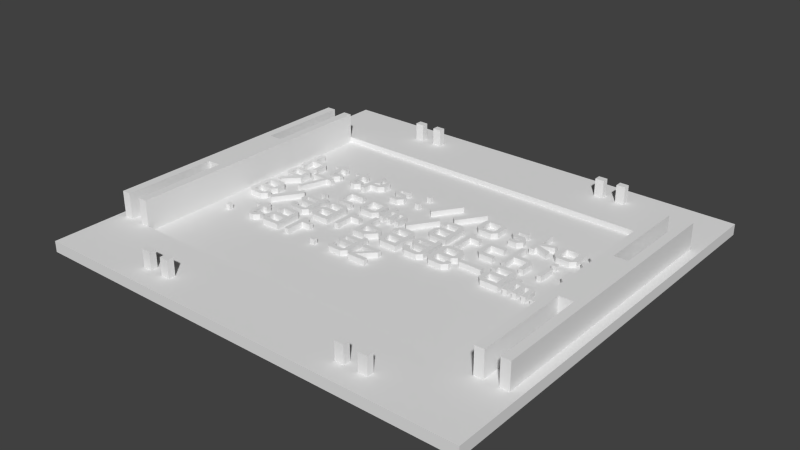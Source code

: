 # Source: top.blend  (saved by Blender 2.72.0; exported with 4.5.12 LTS)
import bpy
from mathutils import Matrix  # noqa: F401  (used for matrix-valued properties, if any)

bpy.ops.wm.read_factory_settings(use_empty=True)
scene = bpy.context.scene
scene.name = 'Scene'

# ---- collections
col_collection_1 = bpy.data.collections.new('Collection 1'); scene.collection.children.link(col_collection_1)

# ---- world
world_world = bpy.data.worlds.new('World'); scene.world = world_world
world_world.color = (0.05088, 0.05088, 0.05088)
world_world.use_sun_shadow = False
world_world.sun_shadow_jitter_overblur = 0.0
world_world.cycles.sampling_method = 'MANUAL'
world_world.cycles.sample_map_resolution = 256

# ---- meshes
me_plane = bpy.data.meshes.new('Plane')
me_plane.from_pydata([(-9.0, -5.5, -1.2), (89.0, -5.5, -1.2), (0.0, 10.0, -1.2), (80.0, 10.0, -1.2), (-9.0, 85.5, -1.2), (0.0, 70.0, -1.2), (80.0, 70.0, -1.2), (89.0, 85.5, -1.2), (85.0, 31.0, -1.2), (85.0, 49.0, -1.2), (-5.0, 49.0, -1.2), (-5.0, 31.0, -1.2), (82.0, 31.0, -1.2), (82.0, 49.0, -1.2), (-2.0, 49.0, -1.2), (-2.0, 31.0, -1.2), (67.5, 0.5, -1.2), (65.5, 0.5, -1.2), (62.5, 0.5, -1.2), (60.5, 0.5, -1.2), (12.5, 0.5, -1.2), (14.5, 0.5, -1.2), (17.5, 0.5, -1.2), (19.5, 0.5, -1.2), (67.5, 80.5, -1.2), (65.5, 80.5, -1.2), (62.5, 80.5, -1.2), (60.5, 80.5, -1.2), (12.5, 80.5, -1.2), (14.5, 80.5, -1.2), (17.5, 80.5, -1.2), (19.5, 80.5, -1.2), (60.5, -1.0, -1.2), (62.5, -1.0, -1.2), (65.5, -1.0, -1.2), (67.5, -1.0, -1.2), (19.5, -1.0, -1.2), (17.5, -1.0, -1.2), (14.5, -1.0, -1.2), (12.5, -1.0, -1.2), (60.5, 79.0, -1.2), (62.5, 79.0, -1.2), (65.5, 79.0, -1.2), (67.5, 79.0, -1.2), (19.5, 79.0, -1.2), (17.5, 79.0, -1.2), (14.5, 79.0, -1.2), (12.5, 79.0, -1.2), (85.0, 70.0, -1.2), (-5.0, 70.0, -1.2), (82.0, 70.0, -1.2), (-2.0, 70.0, -1.2), (-7.0, 70.0, -1.2), (87.0, 70.0, -1.2), (85.0, 10.0, -1.2), (-5.0, 10.0, -1.2), (82.0, 10.0, -1.2), (-2.0, 10.0, -1.2), (-7.0, 10.0, -1.2), (87.0, 10.0, -1.2), (-9.0, -5.5, 1.2), (89.0, -5.5, 1.2), (0.0, 10.0, 1.2), (80.0, 10.0, 1.2), (-9.0, 85.5, 1.2), (0.0, 70.0, 1.2), (80.0, 70.0, 1.2), (89.0, 85.5, 1.2), (85.0, 31.0, 1.2), (85.0, 49.0, 1.2), (-5.0, 49.0, 1.2), (-5.0, 31.0, 1.2), (82.0, 31.0, 1.2), (82.0, 49.0, 1.2), (-2.0, 49.0, 1.2), (-2.0, 31.0, 1.2), (67.5, 0.5, 1.2), (65.5, 0.5, 1.2), (62.5, 0.5, 1.2), (60.5, 0.5, 1.2), (12.5, 0.5, 1.2), (14.5, 0.5, 1.2), (17.5, 0.5, 1.2), (19.5, 0.5, 1.2), (67.5, 80.5, 1.2), (65.5, 80.5, 1.2), (62.5, 80.5, 1.2), (60.5, 80.5, 1.2), (12.5, 80.5, 1.2), (14.5, 80.5, 1.2), (17.5, 80.5, 1.2), (19.5, 80.5, 1.2), (60.5, -1.0, 1.2), (62.5, -1.0, 1.2), (65.5, -1.0, 1.2), (67.5, -1.0, 1.2), (19.5, -1.0, 1.2), (17.5, -1.0, 1.2), (14.5, -1.0, 1.2), (12.5, -1.0, 1.2), (60.5, 79.0, 1.2), (62.5, 79.0, 1.2), (65.5, 79.0, 1.2), (67.5, 79.0, 1.2), (19.5, 79.0, 1.2), (17.5, 79.0, 1.2), (14.5, 79.0, 1.2), (12.5, 79.0, 1.2), (85.0, 70.0, 1.2), (-5.0, 70.0, 1.2), (82.0, 70.0, 1.2), (-2.0, 70.0, 1.2), (-7.0, 70.0, 1.2), (87.0, 70.0, 1.2), (85.0, 10.0, 1.2), (-5.0, 10.0, 1.2), (82.0, 10.0, 1.2), (-2.0, 10.0, 1.2), (-7.0, 10.0, 1.2), (87.0, 10.0, 1.2), (0.0, 10.0, 6.9), (80.0, 10.0, 6.9), (0.0, 70.0, 6.9), (80.0, 70.0, 6.9), (85.0, 31.0, 6.9), (85.0, 49.0, 6.9), (-5.0, 49.0, 6.9), (-5.0, 31.0, 6.9), (82.0, 31.0, 6.9), (82.0, 49.0, 6.9), (-2.0, 49.0, 6.9), (-2.0, 31.0, 6.9), (67.5, 0.5, 5.1), (65.5, 0.5, 5.1), (62.5, 0.5, 5.1), (60.5, 0.5, 5.1), (12.5, 0.5, 5.1), (14.5, 0.5, 5.1), (17.5, 0.5, 5.1), (19.5, 0.5, 5.1), (67.5, 80.5, 5.1), (65.5, 80.5, 5.1), (62.5, 80.5, 5.1), (60.5, 80.5, 5.1), (12.5, 80.5, 5.1), (14.5, 80.5, 5.1), (17.5, 80.5, 5.1), (19.5, 80.5, 5.1), (60.5, -1.0, 5.1), (62.5, -1.0, 5.1), (65.5, -1.0, 5.1), (67.5, -1.0, 5.1), (19.5, -1.0, 5.1), (17.5, -1.0, 5.1), (14.5, -1.0, 5.1), (12.5, -1.0, 5.1), (60.5, 79.0, 5.1), (62.5, 79.0, 5.1), (65.5, 79.0, 5.1), (67.5, 79.0, 5.1), (19.5, 79.0, 5.1), (17.5, 79.0, 5.1), (14.5, 79.0, 5.1), (12.5, 79.0, 5.1), (85.0, 70.0, 6.9), (-5.0, 70.0, 6.9), (82.0, 70.0, 6.9), (-2.0, 70.0, 6.9), (-7.0, 70.0, 6.9), (87.0, 70.0, 6.9), (85.0, 10.0, 6.9), (-5.0, 10.0, 6.9), (82.0, 10.0, 6.9), (-2.0, 10.0, 6.9), (-7.0, 10.0, 6.9), (87.0, 10.0, 6.9), (4.823e-10, 10.0, 0.0), (80.0, 10.0, 0.0), (4.823e-10, 70.0, 0.0), (80.0, 70.0, 0.0), (80.0, 58.0, 0.0), (4.823e-10, 58.0, 0.0), (36.0, 30.0, 0.0), (33.0, 30.0, 0.0), (18.0, 30.0, 0.0), (15.0, 30.0, 0.0), (14.0, 30.0, 0.0), (37.0, 34.0, 0.0), (36.0, 34.0, 0.0), (18.0, 34.0, 0.0), (15.0, 34.0, 0.0), (78.0, 38.0, 0.0), (77.0, 38.0, 0.0), (75.0, 38.0, 0.0), (74.0, 38.0, 0.0), (73.0, 38.0, 0.0), (72.0, 38.0, 0.0), (71.0, 38.0, 0.0), (70.0, 38.0, 0.0), (69.0, 38.0, 0.0), (66.0, 38.0, 0.0), (63.0, 38.0, 0.0), (62.0, 38.0, 0.0), (61.0, 38.0, 0.0), (56.0, 38.0, 0.0), (54.0, 38.0, 0.0), (51.0, 38.0, 0.0), (48.0, 38.0, 0.0), (45.0, 38.0, 0.0), (42.0, 38.0, 0.0), (39.0, 38.0, 0.0), (38.0, 38.0, 0.0), (37.0, 38.0, 0.0), (36.0, 38.0, 0.0), (33.0, 38.0, 0.0), (24.0, 38.0, 0.0), (21.0, 38.0, 0.0), (20.0, 38.0, 0.0), (18.0, 38.0, 0.0), (15.0, 38.0, 0.0), (6.0, 38.0, 0.0), (3.0, 38.0, 0.0), (75.0, 42.0, 0.0), (74.0, 42.0, 0.0), (66.0, 42.0, 0.0), (63.0, 42.0, 0.0), (54.0, 42.0, 0.0), (51.0, 42.0, 0.0), (49.0, 42.0, 0.0), (48.0, 42.0, 0.0), (42.0, 42.0, 0.0), (39.0, 42.0, 0.0), (33.0, 42.0, 0.0), (32.0, 42.0, 0.0), (24.0, 42.0, 0.0), (21.0, 42.0, 0.0), (19.0, 42.0, 0.0), (18.0, 42.0, 0.0), (12.0, 42.0, 0.0), (6.0, 42.0, 0.0), (3.0, 42.0, 0.0), (78.0, 46.0, 0.0), (75.0, 46.0, 0.0), (67.0, 46.0, 0.0), (66.0, 46.0, 0.0), (63.0, 46.0, 0.0), (48.0, 46.0, 0.0), (45.0, 46.0, 0.0), (44.0, 46.0, 0.0), (37.0, 46.0, 0.0), (36.0, 46.0, 0.0), (35.0, 46.0, 0.0), (34.0, 46.0, 0.0), (33.0, 46.0, 0.0), (7.0, 46.0, 0.0), (5.0, 46.0, 0.0), (3.0, 46.0, 0.0), (63.0, 50.0, 0.0), (62.0, 50.0, 0.0), (48.0, 50.0, 0.0), (45.0, 50.0, 0.0), (42.0, 50.0, 0.0), (13.0, 50.0, 0.0), (8.0, 50.0, 0.0), (6.0, 50.0, 0.0), (3.0, 50.0, 0.0), (78.0, 54.0, 0.0), (75.0, 54.0, 0.0), (67.0, 54.0, 0.0), (64.0, 54.0, 0.0), (60.0, 54.0, 0.0), (58.0, 54.0, 0.0), (57.0, 54.0, 0.0), (30.0, 54.0, 0.0), (28.0, 54.0, 0.0), (27.0, 54.0, 0.0), (24.0, 54.0, 0.0), (23.0, 54.0, 0.0), (21.0, 54.0, 0.0), (21.0, 47.0, 0.0), (7.0, 54.0, 0.0), (6.0, 54.0, 0.0), (3.0, 54.0, 0.0), (79.0, 58.0, 0.0), (78.0, 58.0, 0.0), (64.0, 58.0, 0.0), (63.0, 58.0, 0.0), (48.0, 58.0, 0.0), (42.0, 58.0, 0.0), (21.0, 58.0, 0.0), (20.0, 58.0, 0.0), (3.0, 58.0, 0.0), (2.0, 58.0, 0.0), (42.0, 27.0, 0.0), (38.0, 27.0, 0.0), (36.0, 27.0, 0.0), (33.0, 27.0, 0.0), (29.0, 27.0, 0.0), (28.0, 27.0, 0.0), (22.0, 27.0, 0.0), (21.0, 27.0, 0.0), (19.0, 27.0, 0.0), (15.0, 27.0, 0.0), (12.0, 27.0, 0.0), (11.0, 27.0, 0.0), (5.0, 27.0, 0.0), (4.0, 27.0, 0.0), (42.0, 28.0, 0.0), (39.0, 28.0, 0.0), (38.0, 28.0, 0.0), (37.0, 28.0, 0.0), (36.0, 28.0, 0.0), (33.0, 28.0, 0.0), (32.0, 28.0, 0.0), (29.0, 28.0, 0.0), (28.0, 28.0, 0.0), (18.0, 28.0, 0.0), (15.0, 28.0, 0.0), (14.0, 28.0, 0.0), (13.0, 28.0, 0.0), (12.0, 28.0, 0.0), (11.0, 28.0, 0.0), (10.0, 28.0, 0.0), (5.0, 28.0, 0.0), (4.0, 28.0, 0.0), (33.0, 29.0, 0.0), (32.0, 29.0, 0.0), (19.0, 29.0, 0.0), (18.0, 29.0, 0.0), (15.0, 29.0, 0.0), (14.0, 29.0, 0.0), (13.0, 29.0, 0.0), (12.0, 29.0, 0.0), (42.0, 31.0, 0.0), (41.0, 31.0, 0.0), (38.0, 31.0, 0.0), (37.0, 31.0, 0.0), (36.0, 31.0, 0.0), (33.0, 31.0, 0.0), (32.0, 31.0, 0.0), (24.0, 31.0, 0.0), (22.0, 31.0, 0.0), (18.0, 31.0, 0.0), (15.0, 31.0, 0.0), (12.0, 31.0, 0.0), (11.0, 31.0, 0.0), (10.0, 31.0, 0.0), (9.0, 31.0, 0.0), (42.0, 32.0, 0.0), (38.0, 32.0, 0.0), (36.0, 32.0, 0.0), (33.0, 32.0, 0.0), (32.0, 32.0, 0.0), (24.0, 32.0, 0.0), (22.0, 32.0, 0.0), (18.0, 32.0, 0.0), (15.0, 32.0, 0.0), (14.0, 32.0, 0.0), (12.0, 32.0, 0.0), (11.0, 32.0, 0.0), (10.0, 32.0, 0.0), (9.0, 32.0, 0.0), (36.0, 33.0, 0.0), (33.0, 33.0, 0.0), (22.0, 33.0, 0.0), (21.0, 33.0, 0.0), (19.0, 33.0, 0.0), (18.0, 33.0, 0.0), (15.0, 33.0, 0.0), (14.0, 33.0, 0.0), (11.0, 33.0, 0.0), (10.0, 33.0, 0.0), (75.0, 35.0, 0.0), (74.0, 35.0, 0.0), (73.0, 35.0, 0.0), (72.0, 35.0, 0.0), (71.0, 35.0, 0.0), (70.0, 35.0, 0.0), (69.0, 35.0, 0.0), (68.0, 35.0, 0.0), (67.0, 35.0, 0.0), (63.0, 35.0, 0.0), (54.0, 35.0, 0.0), (51.0, 35.0, 0.0), (48.0, 35.0, 0.0), (45.0, 35.0, 0.0), (43.0, 35.0, 0.0), (39.0, 35.0, 0.0), (35.0, 35.0, 0.0), (32.0, 35.0, 0.0), (28.0, 35.0, 0.0), (27.0, 35.0, 0.0), (25.0, 35.0, 0.0), (21.0, 35.0, 0.0), (18.0, 35.0, 0.0), (15.0, 35.0, 0.0), (9.0, 35.0, 0.0), (6.0, 35.0, 0.0), (3.0, 35.0, 0.0), (66.0, 36.0, 0.0), (63.0, 36.0, 0.0), (62.0, 36.0, 0.0), (55.0, 36.0, 0.0), (54.0, 36.0, 0.0), (51.0, 36.0, 0.0), (50.0, 36.0, 0.0), (49.0, 36.0, 0.0), (48.0, 36.0, 0.0), (45.0, 36.0, 0.0), (44.0, 36.0, 0.0), (42.0, 36.0, 0.0), (39.0, 36.0, 0.0), (38.0, 36.0, 0.0), (70.5, 38.5, 0.0), (34.0, 36.0, 0.0), (33.0, 36.0, 0.0), (24.0, 36.0, 0.0), (21.0, 36.0, 0.0), (20.0, 36.0, 0.0), (19.0, 36.0, 0.0), (18.0, 36.0, 0.0), (15.0, 36.0, 0.0), (14.0, 36.0, 0.0), (8.0, 36.0, 0.0), (7.0, 36.0, 0.0), (6.0, 36.0, 0.0), (3.0, 36.0, 0.0), (2.0, 36.0, 0.0), (77.0, 37.0, 0.0), (75.0, 37.0, 0.0), (67.0, 37.0, 0.0), (66.0, 37.0, 0.0), (63.0, 37.0, 0.0), (62.0, 37.0, 0.0), (55.0, 37.0, 0.0), (54.0, 37.0, 0.0), (45.0, 37.0, 0.0), (44.0, 37.0, 0.0), (43.0, 37.0, 0.0), (42.0, 37.0, 0.0), (39.0, 37.0, 0.0), (38.0, 37.0, 0.0), (37.0, 37.0, 0.0), (36.0, 37.0, 0.0), (33.0, 37.0, 0.0), (32.0, 37.0, 0.0), (25.0, 37.0, 0.0), (24.0, 37.0, 0.0), (21.0, 37.0, 0.0), (20.0, 37.0, 0.0), (15.0, 37.0, 0.0), (14.0, 37.0, 0.0), (7.0, 37.0, 0.0), (6.0, 37.0, 0.0), (76.0, 39.0, 0.0), (72.0, 39.0, 0.0), (71.0, 39.0, 0.0), (70.0, 39.0, 0.0), (69.0, 39.0, 0.0), (66.0, 39.0, 0.0), (63.0, 39.0, 0.0), (61.0, 39.0, 0.0), (56.0, 39.0, 0.0), (55.0, 39.0, 0.0), (54.0, 39.0, 0.0), (51.0, 39.0, 0.0), (49.0, 39.0, 0.0), (48.0, 39.0, 0.0), (45.0, 39.0, 0.0), (44.0, 39.0, 0.0), (42.0, 39.0, 0.0), (39.0, 39.0, 0.0), (36.0, 39.0, 0.0), (33.0, 39.0, 0.0), (30.0, 39.0, 0.0), (28.0, 39.0, 0.0), (24.0, 39.0, 0.0), (21.0, 39.0, 0.0), (19.0, 39.0, 0.0), (18.0, 39.0, 0.0), (15.0, 39.0, 0.0), (14.0, 39.0, 0.0), (7.0, 39.0, 0.0), (6.0, 39.0, 0.0), (3.0, 39.0, 0.0), (78.0, 40.0, 0.0), (77.0, 40.0, 0.0), (76.0, 40.0, 0.0), (75.0, 40.0, 0.0), (69.0, 40.0, 0.0), (68.0, 40.0, 0.0), (63.0, 40.0, 0.0), (62.0, 40.0, 0.0), (55.0, 40.0, 0.0), (54.0, 40.0, 0.0), (51.0, 40.0, 0.0), (50.0, 40.0, 0.0), (48.0, 40.0, 0.0), (45.0, 40.0, 0.0), (44.0, 40.0, 0.0), (39.0, 40.0, 0.0), (38.0, 40.0, 0.0), (30.0, 40.0, 0.0), (28.0, 40.0, 0.0), (21.0, 40.0, 0.0), (20.0, 40.0, 0.0), (18.0, 40.0, 0.0), (15.0, 40.0, 0.0), (14.0, 40.0, 0.0), (7.0, 40.0, 0.0), (6.0, 40.0, 0.0), (3.0, 40.0, 0.0), (2.0, 40.0, 0.0), (77.0, 41.0, 0.0), (76.0, 41.0, 0.0), (67.0, 41.0, 0.0), (66.0, 41.0, 0.0), (63.0, 41.0, 0.0), (62.0, 41.0, 0.0), (55.0, 41.0, 0.0), (54.0, 41.0, 0.0), (51.0, 41.0, 0.0), (50.0, 41.0, 0.0), (48.0, 41.0, 0.0), (45.0, 41.0, 0.0), (43.0, 41.0, 0.0), (42.0, 41.0, 0.0), (39.0, 41.0, 0.0), (38.0, 41.0, 0.0), (28.0, 41.0, 0.0), (27.0, 41.0, 0.0), (25.0, 41.0, 0.0), (24.0, 41.0, 0.0), (21.0, 41.0, 0.0), (20.0, 41.0, 0.0), (18.0, 41.0, 0.0), (15.0, 41.0, 0.0), (13.0, 41.0, 0.0), (7.0, 41.0, 0.0), (6.0, 41.0, 0.0), (3.0, 41.0, 0.0), (2.0, 41.0, 0.0), (77.0, 43.0, 0.0), (76.0, 43.0, 0.0), (73.0, 43.0, 0.0), (71.0, 43.0, 0.0), (70.0, 43.0, 0.0), (68.0, 43.0, 0.0), (67.0, 43.0, 0.0), (66.0, 43.0, 0.0), (63.0, 43.0, 0.0), (62.0, 43.0, 0.0), (60.0, 43.0, 0.0), (57.0, 43.0, 0.0), (52.0, 43.0, 0.0), (51.0, 43.0, 0.0), (49.0, 43.0, 0.0), (45.0, 43.0, 0.0), (39.0, 43.0, 0.0), (37.0, 43.0, 0.0), (36.0, 43.0, 0.0), (35.0, 43.0, 0.0), (34.0, 43.0, 0.0), (33.0, 43.0, 0.0), (32.0, 43.0, 0.0), (30.0, 43.0, 0.0), (27.0, 43.0, 0.0), (24.0, 43.0, 0.0), (21.0, 43.0, 0.0), (19.0, 43.0, 0.0), (17.0, 43.0, 0.0), (16.0, 43.0, 0.0), (10.0, 43.0, 0.0), (9.0, 43.0, 0.0), (4.0, 43.0, 0.0), (3.0, 43.0, 0.0), (60.0, 44.0, 0.0), (57.0, 44.0, 0.0), (56.0, 44.0, 0.0), (48.0, 44.0, 0.0), (45.0, 44.0, 0.0), (44.0, 44.0, 0.0), (38.0, 44.0, 0.0), (31.0, 44.0, 0.0), (30.0, 44.0, 0.0), (27.0, 44.0, 0.0), (26.0, 44.0, 0.0), (24.0, 44.0, 0.0), (21.0, 44.0, 0.0), (17.0, 44.0, 0.0), (16.0, 44.0, 0.0), (3.0, 44.0, 0.0), (79.0, 45.0, 0.0), (77.0, 45.0, 0.0), (76.0, 45.0, 0.0), (74.0, 45.0, 0.0), (49.0, 45.0, 0.0), (48.0, 45.0, 0.0), (45.0, 45.0, 0.0), (44.0, 45.0, 0.0), (71.0, 47.0, 0.0), (70.0, 47.0, 0.0), (66.0, 47.0, 0.0), (63.0, 47.0, 0.0), (60.0, 47.0, 0.0), (57.0, 47.0, 0.0), (56.0, 47.0, 0.0), (54.0, 47.0, 0.0), (52.0, 47.0, 0.0), (48.0, 47.0, 0.0), (45.0, 47.0, 0.0), (36.0, 47.0, 0.0), (35.0, 47.0, 0.0), (34.0, 47.0, 0.0), (33.0, 47.0, 0.0), (31.0, 47.0, 0.0), (30.0, 47.0, 0.0), (27.0, 47.0, 0.0), (26.0, 47.0, 0.0), (24.0, 47.0, 0.0), (21.0, 47.0, 0.0), (6.0, 47.0, 0.0), (3.0, 47.0, 0.0), (2.0, 47.0, 0.0), (79.0, 48.0, 0.0), (78.0, 48.0, 0.0), (75.0, 48.0, 0.0), (74.0, 48.0, 0.0), (73.0, 48.0, 0.0), (71.0, 48.0, 0.0), (70.0, 48.0, 0.0), (68.0, 48.0, 0.0), (60.0, 48.0, 0.0), (57.0, 48.0, 0.0), (54.0, 48.0, 0.0), (52.0, 48.0, 0.0), (45.0, 48.0, 0.0), (44.0, 48.0, 0.0), (33.0, 48.0, 0.0), (32.0, 48.0, 0.0), (30.0, 48.0, 0.0), (27.0, 48.0, 0.0), (24.0, 48.0, 0.0), (21.0, 48.0, 0.0), (7.0, 48.0, 0.0), (6.0, 48.0, 0.0), (3.0, 48.0, 0.0), (2.0, 48.0, 0.0), (71.0, 49.0, 0.0), (70.0, 49.0, 0.0), (52.0, 49.0, 0.0), (51.0, 49.0, 0.0), (49.0, 49.0, 0.0), (48.0, 49.0, 0.0), (45.0, 49.0, 0.0), (44.0, 49.0, 0.0), (43.0, 49.0, 0.0), (13.0, 49.0, 0.0), (12.0, 49.0, 0.0), (11.0, 49.0, 0.0), (8.0, 49.0, 0.0), (7.0, 49.0, 0.0), (6.0, 49.0, 0.0), (3.0, 49.0, 0.0), (2.0, 49.0, 0.0), (78.0, 51.0, 0.0), (75.0, 51.0, 0.0), (72.0, 51.0, 0.0), (69.0, 51.0, 0.0), (67.0, 51.0, 0.0), (64.0, 51.0, 0.0), (63.0, 51.0, 0.0), (60.0, 51.0, 0.0), (58.0, 51.0, 0.0), (54.0, 51.0, 0.0), (51.0, 51.0, 0.0), (45.0, 51.0, 0.0), (39.0, 51.0, 0.0), (30.0, 51.0, 0.0), (28.0, 51.0, 0.0), (21.0, 51.0, 0.0), (20.0, 51.0, 0.0), (21.0, 44.0, 0.0), (18.0, 51.0, 0.0), (17.0, 51.0, 0.0), (12.0, 51.0, 0.0), (11.0, 51.0, 0.0), (7.0, 51.0, 0.0), (6.0, 51.0, 0.0), (3.0, 51.0, 0.0), (2.0, 51.0, 0.0), (79.0, 52.0, 0.0), (78.0, 52.0, 0.0), (75.0, 52.0, 0.0), (74.0, 52.0, 0.0), (73.0, 52.0, 0.0), (72.0, 52.0, 0.0), (69.0, 52.0, 0.0), (68.0, 52.0, 0.0), (67.0, 52.0, 0.0), (64.0, 52.0, 0.0), (61.0, 52.0, 0.0), (60.0, 52.0, 0.0), (58.0, 52.0, 0.0), (55.0, 52.0, 0.0), (54.0, 52.0, 0.0), (51.0, 52.0, 0.0), (50.0, 52.0, 0.0), (44.0, 52.0, 0.0), (38.0, 52.0, 0.0), (35.0, 52.0, 0.0), (34.0, 52.0, 0.0), (31.0, 52.0, 0.0), (30.0, 52.0, 0.0), (28.0, 52.0, 0.0), (19.0, 52.0, 0.0), (18.0, 52.0, 0.0), (17.0, 52.0, 0.0), (16.0, 52.0, 0.0), (13.0, 52.0, 0.0), (12.0, 52.0, 0.0), (11.0, 52.0, 0.0), (10.0, 52.0, 0.0), (75.0, 53.0, 0.0), (74.0, 53.0, 0.0), (64.0, 53.0, 0.0), (61.0, 53.0, 0.0), (60.0, 53.0, 0.0), (58.0, 53.0, 0.0), (35.0, 53.0, 0.0), (34.0, 53.0, 0.0), (31.0, 53.0, 0.0), (30.0, 53.0, 0.0), (28.0, 53.0, 0.0), (23.0, 53.0, 0.0), (21.0, 53.0, 0.0), (19.0, 53.0, 0.0), (18.0, 53.0, 0.0), (13.0, 53.0, 0.0), (12.0, 53.0, 0.0), (20.0, 44.0, 0.0), (79.0, 55.0, 0.0), (78.0, 55.0, 0.0), (75.0, 55.0, 0.0), (74.0, 55.0, 0.0), (73.0, 55.0, 0.0), (72.0, 55.0, 0.0), (69.0, 55.0, 0.0), (68.0, 55.0, 0.0), (67.0, 55.0, 0.0), (60.0, 55.0, 0.0), (58.0, 55.0, 0.0), (57.0, 55.0, 0.0), (55.0, 55.0, 0.0), (54.0, 55.0, 0.0), (51.0, 55.0, 0.0), (50.0, 55.0, 0.0), (30.0, 55.0, 0.0), (28.0, 55.0, 0.0), (27.0, 55.0, 0.0), (24.0, 55.0, 0.0), (23.0, 55.0, 0.0), (22.0, 55.0, 0.0), (20.0, 47.0, 0.0), (18.0, 55.0, 0.0), (17.0, 55.0, 0.0), (16.0, 55.0, 0.0), (15.0, 55.0, 0.0), (12.0, 55.0, 0.0), (11.0, 55.0, 0.0), (10.0, 55.0, 0.0), (9.0, 55.0, 0.0), (6.0, 55.0, 0.0), (3.0, 55.0, 0.0), (78.0, 56.0, 0.0), (75.0, 56.0, 0.0), (74.0, 56.0, 0.0), (72.0, 56.0, 0.0), (69.0, 56.0, 0.0), (60.0, 56.0, 0.0), (58.0, 56.0, 0.0), (54.0, 56.0, 0.0), (51.0, 56.0, 0.0), (35.0, 56.0, 0.0), (34.0, 56.0, 0.0), (30.0, 56.0, 0.0), (28.0, 56.0, 0.0), (24.0, 56.0, 0.0), (23.0, 56.0, 0.0), (22.0, 56.0, 0.0), (21.0, 56.0, 0.0), (18.0, 56.0, 0.0), (17.0, 56.0, 0.0), (16.0, 56.0, 0.0), (15.0, 56.0, 0.0), (12.0, 56.0, 0.0), (11.0, 56.0, 0.0), (10.0, 56.0, 0.0), (9.0, 56.0, 0.0), (78.0, 57.0, 0.0), (75.0, 57.0, 0.0), (49.0, 57.0, 0.0), (43.0, 57.0, 0.0), (35.0, 57.0, 0.0), (34.0, 57.0, 0.0), (23.0, 57.0, 0.0), (22.0, 57.0, 0.0), (17.0, 57.0, 0.0), (16.0, 57.0, 0.0), (11.0, 57.0, 0.0), (10.0, 57.0, 0.0), (34.5, 46.5, 0.0), (36.0, 30.0, 1.2), (33.0, 30.0, 1.2), (18.0, 30.0, 1.2), (15.0, 30.0, 1.2), (14.0, 30.0, 1.2), (37.0, 34.0, 1.2), (36.0, 34.0, 1.2), (18.0, 34.0, 1.2), (15.0, 34.0, 1.2), (78.0, 38.0, 1.2), (77.0, 38.0, 1.2), (75.0, 38.0, 1.2), (74.0, 38.0, 1.2), (73.0, 38.0, 1.2), (72.0, 38.0, 1.2), (71.0, 38.0, 1.2), (70.0, 38.0, 1.2), (69.0, 38.0, 1.2), (66.0, 38.0, 1.2), (63.0, 38.0, 1.2), (62.0, 38.0, 1.2), (61.0, 38.0, 1.2), (56.0, 38.0, 1.2), (54.0, 38.0, 1.2), (51.0, 38.0, 1.2), (48.0, 38.0, 1.2), (45.0, 38.0, 1.2), (42.0, 38.0, 1.2), (39.0, 38.0, 1.2), (38.0, 38.0, 1.2), (37.0, 38.0, 1.2), (36.0, 38.0, 1.2), (33.0, 38.0, 1.2), (24.0, 38.0, 1.2), (21.0, 38.0, 1.2), (20.0, 38.0, 1.2), (18.0, 38.0, 1.2), (15.0, 38.0, 1.2), (6.0, 38.0, 1.2), (3.0, 38.0, 1.2), (75.0, 42.0, 1.2), (74.0, 42.0, 1.2), (66.0, 42.0, 1.2), (63.0, 42.0, 1.2), (54.0, 42.0, 1.2), (51.0, 42.0, 1.2), (49.0, 42.0, 1.2), (48.0, 42.0, 1.2), (42.0, 42.0, 1.2), (39.0, 42.0, 1.2), (33.0, 42.0, 1.2), (32.0, 42.0, 1.2), (24.0, 42.0, 1.2), (21.0, 42.0, 1.2), (19.0, 42.0, 1.2), (18.0, 42.0, 1.2), (12.0, 42.0, 1.2), (6.0, 42.0, 1.2), (3.0, 42.0, 1.2), (78.0, 46.0, 1.2), (75.0, 46.0, 1.2), (67.0, 46.0, 1.2), (66.0, 46.0, 1.2), (63.0, 46.0, 1.2), (48.0, 46.0, 1.2), (45.0, 46.0, 1.2), (44.0, 46.0, 1.2), (37.0, 46.0, 1.2), (36.0, 46.0, 1.2), (35.0, 46.0, 1.2), (34.0, 46.0, 1.2), (33.0, 46.0, 1.2), (7.0, 46.0, 1.2), (5.0, 46.0, 1.2), (3.0, 46.0, 1.2), (63.0, 50.0, 1.2), (62.0, 50.0, 1.2), (48.0, 50.0, 1.2), (45.0, 50.0, 1.2), (42.0, 50.0, 1.2), (13.0, 50.0, 1.2), (8.0, 50.0, 1.2), (6.0, 50.0, 1.2), (3.0, 50.0, 1.2), (78.0, 54.0, 1.2), (75.0, 54.0, 1.2), (67.0, 54.0, 1.2), (64.0, 54.0, 1.2), (60.0, 54.0, 1.2), (58.0, 54.0, 1.2), (57.0, 54.0, 1.2), (30.0, 54.0, 1.2), (28.0, 54.0, 1.2), (27.0, 54.0, 1.2), (24.0, 54.0, 1.2), (23.0, 54.0, 1.2), (21.0, 54.0, 1.2), (7.0, 54.0, 1.2), (6.0, 54.0, 1.2), (3.0, 54.0, 1.2), (79.0, 58.0, 1.2), (78.0, 58.0, 1.2), (64.0, 58.0, 1.2), (63.0, 58.0, 1.2), (48.0, 58.0, 1.2), (42.0, 58.0, 1.2), (21.0, 58.0, 1.2), (20.0, 58.0, 1.2), (3.0, 58.0, 1.2), (2.0, 58.0, 1.2), (42.0, 27.0, 1.2), (38.0, 27.0, 1.2), (36.0, 27.0, 1.2), (33.0, 27.0, 1.2), (29.0, 27.0, 1.2), (28.0, 27.0, 1.2), (22.0, 27.0, 1.2), (21.0, 27.0, 1.2), (19.0, 27.0, 1.2), (15.0, 27.0, 1.2), (12.0, 27.0, 1.2), (11.0, 27.0, 1.2), (5.0, 27.0, 1.2), (4.0, 27.0, 1.2), (42.0, 28.0, 1.2), (39.0, 28.0, 1.2), (38.0, 28.0, 1.2), (37.0, 28.0, 1.2), (36.0, 28.0, 1.2), (33.0, 28.0, 1.2), (32.0, 28.0, 1.2), (29.0, 28.0, 1.2), (28.0, 28.0, 1.2), (18.0, 28.0, 1.2), (15.0, 28.0, 1.2), (14.0, 28.0, 1.2), (13.0, 28.0, 1.2), (12.0, 28.0, 1.2), (11.0, 28.0, 1.2), (10.0, 28.0, 1.2), (5.0, 28.0, 1.2), (4.0, 28.0, 1.2), (33.0, 29.0, 1.2), (32.0, 29.0, 1.2), (19.0, 29.0, 1.2), (18.0, 29.0, 1.2), (15.0, 29.0, 1.2), (14.0, 29.0, 1.2), (13.0, 29.0, 1.2), (12.0, 29.0, 1.2), (42.0, 31.0, 1.2), (41.0, 31.0, 1.2), (38.0, 31.0, 1.2), (37.0, 31.0, 1.2), (36.0, 31.0, 1.2), (33.0, 31.0, 1.2), (32.0, 31.0, 1.2), (24.0, 31.0, 1.2), (22.0, 31.0, 1.2), (18.0, 31.0, 1.2), (15.0, 31.0, 1.2), (12.0, 31.0, 1.2), (11.0, 31.0, 1.2), (10.0, 31.0, 1.2), (9.0, 31.0, 1.2), (42.0, 32.0, 1.2), (38.0, 32.0, 1.2), (36.0, 32.0, 1.2), (33.0, 32.0, 1.2), (32.0, 32.0, 1.2), (24.0, 32.0, 1.2), (22.0, 32.0, 1.2), (18.0, 32.0, 1.2), (15.0, 32.0, 1.2), (14.0, 32.0, 1.2), (12.0, 32.0, 1.2), (11.0, 32.0, 1.2), (10.0, 32.0, 1.2), (9.0, 32.0, 1.2), (36.0, 33.0, 1.2), (33.0, 33.0, 1.2), (22.0, 33.0, 1.2), (21.0, 33.0, 1.2), (19.0, 33.0, 1.2), (18.0, 33.0, 1.2), (15.0, 33.0, 1.2), (14.0, 33.0, 1.2), (11.0, 33.0, 1.2), (10.0, 33.0, 1.2), (75.0, 35.0, 1.2), (74.0, 35.0, 1.2), (73.0, 35.0, 1.2), (72.0, 35.0, 1.2), (71.0, 35.0, 1.2), (70.0, 35.0, 1.2), (69.0, 35.0, 1.2), (68.0, 35.0, 1.2), (67.0, 35.0, 1.2), (63.0, 35.0, 1.2), (54.0, 35.0, 1.2), (51.0, 35.0, 1.2), (48.0, 35.0, 1.2), (45.0, 35.0, 1.2), (43.0, 35.0, 1.2), (39.0, 35.0, 1.2), (35.0, 35.0, 1.2), (32.0, 35.0, 1.2), (28.0, 35.0, 1.2), (27.0, 35.0, 1.2), (25.0, 35.0, 1.2), (21.0, 35.0, 1.2), (18.0, 35.0, 1.2), (15.0, 35.0, 1.2), (9.0, 35.0, 1.2), (6.0, 35.0, 1.2), (3.0, 35.0, 1.2), (66.0, 36.0, 1.2), (63.0, 36.0, 1.2), (62.0, 36.0, 1.2), (55.0, 36.0, 1.2), (54.0, 36.0, 1.2), (51.0, 36.0, 1.2), (50.0, 36.0, 1.2), (49.0, 36.0, 1.2), (48.0, 36.0, 1.2), (45.0, 36.0, 1.2), (44.0, 36.0, 1.2), (42.0, 36.0, 1.2), (39.0, 36.0, 1.2), (38.0, 36.0, 1.2), (70.5, 38.5, 1.2), (34.0, 36.0, 1.2), (33.0, 36.0, 1.2), (24.0, 36.0, 1.2), (21.0, 36.0, 1.2), (20.0, 36.0, 1.2), (19.0, 36.0, 1.2), (18.0, 36.0, 1.2), (15.0, 36.0, 1.2), (14.0, 36.0, 1.2), (8.0, 36.0, 1.2), (7.0, 36.0, 1.2), (6.0, 36.0, 1.2), (3.0, 36.0, 1.2), (2.0, 36.0, 1.2), (77.0, 37.0, 1.2), (75.0, 37.0, 1.2), (67.0, 37.0, 1.2), (66.0, 37.0, 1.2), (63.0, 37.0, 1.2), (62.0, 37.0, 1.2), (55.0, 37.0, 1.2), (54.0, 37.0, 1.2), (45.0, 37.0, 1.2), (44.0, 37.0, 1.2), (43.0, 37.0, 1.2), (42.0, 37.0, 1.2), (39.0, 37.0, 1.2), (38.0, 37.0, 1.2), (37.0, 37.0, 1.2), (36.0, 37.0, 1.2), (33.0, 37.0, 1.2), (32.0, 37.0, 1.2), (25.0, 37.0, 1.2), (24.0, 37.0, 1.2), (21.0, 37.0, 1.2), (20.0, 37.0, 1.2), (15.0, 37.0, 1.2), (14.0, 37.0, 1.2), (7.0, 37.0, 1.2), (6.0, 37.0, 1.2), (76.0, 39.0, 1.2), (72.0, 39.0, 1.2), (71.0, 39.0, 1.2), (70.0, 39.0, 1.2), (69.0, 39.0, 1.2), (66.0, 39.0, 1.2), (63.0, 39.0, 1.2), (61.0, 39.0, 1.2), (56.0, 39.0, 1.2), (55.0, 39.0, 1.2), (54.0, 39.0, 1.2), (51.0, 39.0, 1.2), (49.0, 39.0, 1.2), (48.0, 39.0, 1.2), (45.0, 39.0, 1.2), (44.0, 39.0, 1.2), (42.0, 39.0, 1.2), (39.0, 39.0, 1.2), (36.0, 39.0, 1.2), (33.0, 39.0, 1.2), (30.0, 39.0, 1.2), (28.0, 39.0, 1.2), (24.0, 39.0, 1.2), (21.0, 39.0, 1.2), (19.0, 39.0, 1.2), (18.0, 39.0, 1.2), (15.0, 39.0, 1.2), (14.0, 39.0, 1.2), (7.0, 39.0, 1.2), (6.0, 39.0, 1.2), (3.0, 39.0, 1.2), (78.0, 40.0, 1.2), (77.0, 40.0, 1.2), (76.0, 40.0, 1.2), (75.0, 40.0, 1.2), (69.0, 40.0, 1.2), (68.0, 40.0, 1.2), (63.0, 40.0, 1.2), (62.0, 40.0, 1.2), (55.0, 40.0, 1.2), (54.0, 40.0, 1.2), (51.0, 40.0, 1.2), (50.0, 40.0, 1.2), (48.0, 40.0, 1.2), (45.0, 40.0, 1.2), (44.0, 40.0, 1.2), (39.0, 40.0, 1.2), (38.0, 40.0, 1.2), (30.0, 40.0, 1.2), (28.0, 40.0, 1.2), (21.0, 40.0, 1.2), (20.0, 40.0, 1.2), (18.0, 40.0, 1.2), (15.0, 40.0, 1.2), (14.0, 40.0, 1.2), (7.0, 40.0, 1.2), (6.0, 40.0, 1.2), (3.0, 40.0, 1.2), (2.0, 40.0, 1.2), (77.0, 41.0, 1.2), (76.0, 41.0, 1.2), (67.0, 41.0, 1.2), (66.0, 41.0, 1.2), (63.0, 41.0, 1.2), (62.0, 41.0, 1.2), (55.0, 41.0, 1.2), (54.0, 41.0, 1.2), (51.0, 41.0, 1.2), (50.0, 41.0, 1.2), (48.0, 41.0, 1.2), (45.0, 41.0, 1.2), (43.0, 41.0, 1.2), (42.0, 41.0, 1.2), (39.0, 41.0, 1.2), (38.0, 41.0, 1.2), (28.0, 41.0, 1.2), (27.0, 41.0, 1.2), (25.0, 41.0, 1.2), (24.0, 41.0, 1.2), (21.0, 41.0, 1.2), (20.0, 41.0, 1.2), (18.0, 41.0, 1.2), (15.0, 41.0, 1.2), (13.0, 41.0, 1.2), (7.0, 41.0, 1.2), (6.0, 41.0, 1.2), (3.0, 41.0, 1.2), (2.0, 41.0, 1.2), (77.0, 43.0, 1.2), (76.0, 43.0, 1.2), (71.0, 43.0, 1.2), (70.0, 43.0, 1.2), (67.0, 43.0, 1.2), (66.0, 43.0, 1.2), (63.0, 43.0, 1.2), (62.0, 43.0, 1.2), (60.0, 43.0, 1.2), (57.0, 43.0, 1.2), (52.0, 43.0, 1.2), (51.0, 43.0, 1.2), (49.0, 43.0, 1.2), (45.0, 43.0, 1.2), (39.0, 43.0, 1.2), (37.0, 43.0, 1.2), (36.0, 43.0, 1.2), (35.0, 43.0, 1.2), (34.0, 43.0, 1.2), (33.0, 43.0, 1.2), (32.0, 43.0, 1.2), (30.0, 43.0, 1.2), (27.0, 43.0, 1.2), (24.0, 43.0, 1.2), (21.0, 43.0, 1.2), (17.0, 43.0, 1.2), (16.0, 43.0, 1.2), (10.0, 43.0, 1.2), (9.0, 43.0, 1.2), (4.0, 43.0, 1.2), (3.0, 43.0, 1.2), (60.0, 44.0, 1.2), (57.0, 44.0, 1.2), (56.0, 44.0, 1.2), (48.0, 44.0, 1.2), (45.0, 44.0, 1.2), (44.0, 44.0, 1.2), (38.0, 44.0, 1.2), (31.0, 44.0, 1.2), (30.0, 44.0, 1.2), (27.0, 44.0, 1.2), (26.0, 44.0, 1.2), (24.0, 44.0, 1.2), (21.0, 44.0, 1.2), (17.0, 44.0, 1.2), (16.0, 44.0, 1.2), (3.0, 44.0, 1.2), (79.0, 45.0, 1.2), (77.0, 45.0, 1.2), (76.0, 45.0, 1.2), (74.0, 45.0, 1.2), (49.0, 45.0, 1.2), (48.0, 45.0, 1.2), (45.0, 45.0, 1.2), (44.0, 45.0, 1.2), (71.0, 47.0, 1.2), (70.0, 47.0, 1.2), (66.0, 47.0, 1.2), (63.0, 47.0, 1.2), (60.0, 47.0, 1.2), (57.0, 47.0, 1.2), (56.0, 47.0, 1.2), (54.0, 47.0, 1.2), (52.0, 47.0, 1.2), (48.0, 47.0, 1.2), (45.0, 47.0, 1.2), (36.0, 47.0, 1.2), (35.0, 47.0, 1.2), (34.0, 47.0, 1.2), (33.0, 47.0, 1.2), (31.0, 47.0, 1.2), (30.0, 47.0, 1.2), (27.0, 47.0, 1.2), (26.0, 47.0, 1.2), (24.0, 47.0, 1.2), (21.0, 47.0, 1.2), (6.0, 47.0, 1.2), (3.0, 47.0, 1.2), (2.0, 47.0, 1.2), (79.0, 48.0, 1.2), (78.0, 48.0, 1.2), (75.0, 48.0, 1.2), (74.0, 48.0, 1.2), (71.0, 48.0, 1.2), (70.0, 48.0, 1.2), (60.0, 48.0, 1.2), (57.0, 48.0, 1.2), (54.0, 48.0, 1.2), (52.0, 48.0, 1.2), (45.0, 48.0, 1.2), (44.0, 48.0, 1.2), (33.0, 48.0, 1.2), (32.0, 48.0, 1.2), (30.0, 48.0, 1.2), (27.0, 48.0, 1.2), (24.0, 48.0, 1.2), (21.0, 48.0, 1.2), (7.0, 48.0, 1.2), (6.0, 48.0, 1.2), (3.0, 48.0, 1.2), (2.0, 48.0, 1.2), (71.0, 49.0, 1.2), (70.0, 49.0, 1.2), (52.0, 49.0, 1.2), (51.0, 49.0, 1.2), (49.0, 49.0, 1.2), (48.0, 49.0, 1.2), (45.0, 49.0, 1.2), (44.0, 49.0, 1.2), (43.0, 49.0, 1.2), (13.0, 49.0, 1.2), (12.0, 49.0, 1.2), (11.0, 49.0, 1.2), (8.0, 49.0, 1.2), (7.0, 49.0, 1.2), (6.0, 49.0, 1.2), (3.0, 49.0, 1.2), (2.0, 49.0, 1.2), (78.0, 51.0, 1.2), (75.0, 51.0, 1.2), (72.0, 51.0, 1.2), (69.0, 51.0, 1.2), (67.0, 51.0, 1.2), (64.0, 51.0, 1.2), (63.0, 51.0, 1.2), (60.0, 51.0, 1.2), (58.0, 51.0, 1.2), (54.0, 51.0, 1.2), (51.0, 51.0, 1.2), (45.0, 51.0, 1.2), (39.0, 51.0, 1.2), (30.0, 51.0, 1.2), (28.0, 51.0, 1.2), (21.0, 51.0, 1.2), (20.0, 51.0, 1.2), (18.0, 51.0, 1.2), (17.0, 51.0, 1.2), (12.0, 51.0, 1.2), (11.0, 51.0, 1.2), (7.0, 51.0, 1.2), (6.0, 51.0, 1.2), (3.0, 51.0, 1.2), (2.0, 51.0, 1.2), (79.0, 52.0, 1.2), (78.0, 52.0, 1.2), (75.0, 52.0, 1.2), (74.0, 52.0, 1.2), (73.0, 52.0, 1.2), (72.0, 52.0, 1.2), (69.0, 52.0, 1.2), (68.0, 52.0, 1.2), (67.0, 52.0, 1.2), (64.0, 52.0, 1.2), (61.0, 52.0, 1.2), (60.0, 52.0, 1.2), (58.0, 52.0, 1.2), (55.0, 52.0, 1.2), (54.0, 52.0, 1.2), (51.0, 52.0, 1.2), (50.0, 52.0, 1.2), (44.0, 52.0, 1.2), (38.0, 52.0, 1.2), (35.0, 52.0, 1.2), (34.0, 52.0, 1.2), (31.0, 52.0, 1.2), (30.0, 52.0, 1.2), (28.0, 52.0, 1.2), (19.0, 52.0, 1.2), (18.0, 52.0, 1.2), (17.0, 52.0, 1.2), (16.0, 52.0, 1.2), (13.0, 52.0, 1.2), (12.0, 52.0, 1.2), (11.0, 52.0, 1.2), (10.0, 52.0, 1.2), (75.0, 53.0, 1.2), (74.0, 53.0, 1.2), (64.0, 53.0, 1.2), (61.0, 53.0, 1.2), (60.0, 53.0, 1.2), (58.0, 53.0, 1.2), (35.0, 53.0, 1.2), (34.0, 53.0, 1.2), (31.0, 53.0, 1.2), (30.0, 53.0, 1.2), (28.0, 53.0, 1.2), (23.0, 53.0, 1.2), (21.0, 53.0, 1.2), (19.0, 53.0, 1.2), (18.0, 53.0, 1.2), (13.0, 53.0, 1.2), (12.0, 53.0, 1.2), (20.0, 44.0, 1.2), (79.0, 55.0, 1.2), (78.0, 55.0, 1.2), (75.0, 55.0, 1.2), (74.0, 55.0, 1.2), (73.0, 55.0, 1.2), (72.0, 55.0, 1.2), (69.0, 55.0, 1.2), (68.0, 55.0, 1.2), (67.0, 55.0, 1.2), (60.0, 55.0, 1.2), (58.0, 55.0, 1.2), (57.0, 55.0, 1.2), (55.0, 55.0, 1.2), (54.0, 55.0, 1.2), (51.0, 55.0, 1.2), (50.0, 55.0, 1.2), (30.0, 55.0, 1.2), (28.0, 55.0, 1.2), (27.0, 55.0, 1.2), (24.0, 55.0, 1.2), (23.0, 55.0, 1.2), (22.0, 55.0, 1.2), (20.0, 47.0, 1.2), (18.0, 55.0, 1.2), (17.0, 55.0, 1.2), (16.0, 55.0, 1.2), (15.0, 55.0, 1.2), (12.0, 55.0, 1.2), (11.0, 55.0, 1.2), (10.0, 55.0, 1.2), (9.0, 55.0, 1.2), (6.0, 55.0, 1.2), (3.0, 55.0, 1.2), (78.0, 56.0, 1.2), (75.0, 56.0, 1.2), (74.0, 56.0, 1.2), (72.0, 56.0, 1.2), (69.0, 56.0, 1.2), (60.0, 56.0, 1.2), (58.0, 56.0, 1.2), (54.0, 56.0, 1.2), (51.0, 56.0, 1.2), (35.0, 56.0, 1.2), (34.0, 56.0, 1.2), (30.0, 56.0, 1.2), (28.0, 56.0, 1.2), (24.0, 56.0, 1.2), (23.0, 56.0, 1.2), (22.0, 56.0, 1.2), (21.0, 56.0, 1.2), (18.0, 56.0, 1.2), (17.0, 56.0, 1.2), (16.0, 56.0, 1.2), (15.0, 56.0, 1.2), (12.0, 56.0, 1.2), (11.0, 56.0, 1.2), (10.0, 56.0, 1.2), (9.0, 56.0, 1.2), (78.0, 57.0, 1.2), (75.0, 57.0, 1.2), (49.0, 57.0, 1.2), (43.0, 57.0, 1.2), (35.0, 57.0, 1.2), (34.0, 57.0, 1.2), (23.0, 57.0, 1.2), (22.0, 57.0, 1.2), (17.0, 57.0, 1.2), (16.0, 57.0, 1.2), (11.0, 57.0, 1.2), (10.0, 57.0, 1.2), (34.5, 46.5, 1.2), (53.6, 43.0, 0.0)], [], [(58, 0, 4, 52), (0, 58, 55, 57, 2, 20, 39), (59, 53, 7, 1), (1, 35, 16, 3, 56, 54, 59), (8, 54, 56, 12), (10, 49, 51, 14), (48, 9, 13, 50), (34, 17, 16, 35), (23, 36, 37, 22), (21, 38, 39, 20), (40, 27, 26, 41), (42, 25, 24, 43), (31, 44, 45, 30), (29, 46, 47, 28), (32, 19, 18, 33), (59, 54, 8, 12, 56, 3, 6, 50, 13, 9, 48, 53), (11, 15, 57, 55), (2, 57, 15, 11, 55, 58, 52, 49, 10, 14, 51, 5), (4, 28, 47, 5, 51, 49, 52), (39, 38, 37, 36, 32, 33, 34, 35, 1, 0), (7, 53, 48, 50, 6, 43, 24), (28, 4, 7, 24, 25, 26, 27, 31, 30, 29), (3, 16, 17, 34, 33, 18, 19, 40, 41, 26, 25, 42, 43, 6), (5, 47, 46, 29, 30, 45, 44, 23, 22, 37, 38, 21, 20, 2), (32, 36, 23, 44, 31, 27, 40, 19), (118, 112, 64, 60), (60, 99, 80, 62, 117, 115, 118), (119, 61, 67, 113), (61, 119, 114, 116, 63, 76, 95), (68, 72, 116, 114), (70, 74, 111, 109), (108, 110, 73, 69), (93, 78, 134, 149), (72, 68, 124, 128), (80, 99, 155, 136), (114, 119, 175, 170), (83, 82, 138, 139), (103, 84, 140, 159), (111, 74, 130, 167), (79, 92, 148, 135), (98, 81, 137, 154), (71, 115, 117, 75), (118, 115, 171, 174), (64, 112, 109, 111, 65, 107, 88), (99, 60, 61, 95, 94, 93, 92, 96, 97, 98), (67, 84, 103, 66, 110, 108, 113), (88, 89, 90, 91, 87, 86, 85, 84, 67, 64), (4, 0, 60, 64), (7, 4, 64, 67), (1, 7, 67, 61), (0, 1, 61, 60), (150, 151, 132, 133), (139, 138, 153, 152), (137, 136, 155, 154), (156, 157, 142, 143), (158, 159, 140, 141), (147, 146, 161, 160), (145, 144, 163, 162), (148, 149, 134, 135), (175, 169, 164, 125, 129, 166, 123, 121, 172, 128, 124, 170), (120, 122, 167, 130, 126, 165, 168, 174, 171, 127, 131, 173), (110, 66, 123, 166), (104, 91, 147, 160), (84, 85, 141, 140), (68, 114, 170, 124), (99, 98, 154, 155), (69, 73, 129, 125), (75, 117, 173, 131), (77, 94, 150, 133), (115, 71, 127, 171), (90, 105, 161, 146), (86, 87, 143, 142), (117, 62, 120, 173), (100, 101, 157, 156), (74, 70, 126, 130), (119, 113, 169, 175), (95, 76, 132, 151), (65, 111, 167, 122), (105, 104, 160, 161), (89, 88, 144, 145), (63, 116, 172, 121), (102, 103, 159, 158), (71, 75, 131, 127), (116, 72, 128, 172), (96, 83, 139, 152), (108, 69, 125, 164), (106, 89, 145, 162), (91, 90, 146, 147), (66, 63, 121, 123), (87, 100, 156, 143), (76, 77, 133, 132), (109, 112, 168, 165), (112, 118, 174, 168), (82, 97, 153, 138), (88, 107, 163, 144), (62, 65, 122, 120), (92, 93, 149, 148), (101, 86, 142, 157), (113, 108, 164, 169), (78, 79, 135, 134), (70, 109, 165, 126), (97, 96, 152, 153), (107, 106, 162, 163), (94, 95, 151, 150), (73, 110, 166, 129), (85, 102, 158, 141), (81, 80, 136, 137), (65, 66, 103, 102, 85, 86, 101, 100, 87, 91, 104, 105, 90, 89, 106, 107), (92, 79, 78, 93, 94, 77, 76, 63, 62, 80, 81, 98, 97, 82, 83, 96), (633, 606, 1232, 1257), (62, 176, 181, 178, 65), (655, 637, 1261, 1279), (62, 63, 177, 176), (66, 65, 178, 179), (63, 66, 179, 180, 177), (674, 704, 1327, 1298), (338, 337, 350, 351), (388, 442, 1071, 1017), (213, 214, 444, 415, 414, 443), (200, 201, 432, 400, 399, 431), (515, 548, 549, 244, 245, 550, 551, 518, 225, 224), (490, 489, 458, 457, 413, 456, 455, 195, 544, 545, 546, 547), (193, 192, 486, 487, 454), (242, 594, 593, 241, 625, 624, 691, 665, 666, 694, 627, 626), (765, 764, 1387, 1388), (499, 524, 523, 229, 228, 556, 557, 581), (257, 258, 888, 887), (585, 584, 616, 617), (252, 562, 1189, 882), (433, 401, 1030, 1062), (631, 630, 649, 648, 629, 628, 695, 667, 668, 698), (743, 742, 774, 775), (184, 185, 329, 317, 316, 328), (549, 548, 1175, 1176), (657, 262, 892, 1281), (335, 334, 963, 964), (509, 538, 1167, 1138), (642, 643, 1267, 1266), (753, 781, 1404, 1376), (451, 450, 421, 420, 218, 219, 481, 508, 536, 535, 237, 236, 569, 570, 571, 738, 719, 262, 657, 658, 572, 573, 659, 660, 423, 238, 537, 331, 319, 318, 330, 186, 343, 342, 355, 367, 368, 356, 357, 369, 190, 189, 366, 419, 394, 395, 422), (327, 366, 995, 956), (680, 735, 1358, 1304), (215, 216, 448, 417, 416, 447), (256, 255, 885, 886), (563, 253, 883, 1190), (773, 291, 920, 1396), (263, 660, 1284, 893), (331, 332, 961, 960), (610, 248, 878, 1236), (539, 510, 1139, 1168), (640, 641, 1265, 1264), (324, 323, 424, 397, 398, 427), (782, 756, 1379, 1405), (480, 479, 506, 507), (367, 355, 984, 996), (525, 230, 860, 1154), (758, 757, 1380, 1381), (465, 464, 494, 520, 521, 495), (209, 210, 440, 411, 410, 439), (253, 252, 882, 883), (418, 364, 354, 353, 340, 341, 299, 315, 314, 390, 391, 530, 529, 586, 618, 641, 640, 615, 712, 678, 679, 714, 713, 732, 733, 275, 759, 786, 785, 757, 758, 274, 273, 731, 804, 803, 783, 784, 730, 729, 710, 711, 639, 638, 614, 613, 811, 612, 611, 249, 559, 560, 250, 251, 561, 562, 252, 253, 563, 564, 233, 232, 473, 472, 212, 442, 388, 389, 352, 363, 362, 188, 187, 336, 310, 294, 309, 334, 335, 349, 412, 441, 211, 471, 470, 526, 527, 500, 501, 528, 231, 230, 525, 656, 558, 582, 709, 288, 802, 708, 287, 801, 756, 782, 781, 753, 606, 633, 632, 604, 605, 577, 576, 552, 553, 578, 462, 461, 701, 672, 673, 703, 702, 727, 728, 272, 752, 780, 779, 750, 751, 271, 270, 726, 286, 285, 269, 749, 748, 778, 777, 745, 776, 800, 799, 284, 283, 180, 179, 178, 181, 292, 291, 773, 772, 280, 263, 262, 719, 685, 686, 722, 770, 771, 798, 797, 810, 809, 796, 795, 768, 769, 721, 720, 739, 738, 571, 590, 589, 570, 569, 715, 683, 684, 718, 766, 767, 794, 793, 808, 807, 792, 791, 764, 765, 717, 716, 737, 736, 290, 289, 790, 806, 805, 787, 760, 276, 734, 735, 680, 681, 763, 643, 642, 619, 279, 682, 587, 567, 568, 740, 534, 235, 234, 531, 446, 392, 393), (538, 254, 574, 575, 591, 255, 256, 623, 541, 240, 239), (546, 545, 1173, 1174), (292, 690, 1313, 921), (246, 597, 1223, 876), (260, 655, 1279, 890), (536, 508, 1137, 1165), (676, 708, 655, 260, 259, 652, 801), (638, 639, 1263, 1262), (287, 708, 1331, 916), (356, 368, 997, 985), (715, 736, 1359, 1338), (257, 603, 602, 243, 669, 700, 670, 671, 258), (251, 250, 880, 881), (552, 576, 1202, 1179), (547, 546, 601, 600, 545, 544, 628, 629, 630, 631), (428, 191, 821, 1057), (402, 434, 1063, 1031), (774, 742, 1365, 1397), (246, 247, 598, 580, 579, 597), (598, 247, 877, 1224), (394, 419, 1048, 1023), (637, 636, 1260, 1261), (801, 287, 916, 1424), (369, 357, 986, 998), (737, 716, 1339, 1360), (278, 277, 761, 788, 789, 762), (755, 754, 1377, 1378), (247, 246, 876, 877), (485, 513, 1142, 1114), (435, 403, 1032, 1064), (543, 542, 1171, 1172), (484, 483, 510, 539, 540, 511), (743, 775, 1398, 1366), (697, 696, 746, 747), (248, 599, 1225, 878), (281, 282, 689, 690, 664, 265, 264, 661, 687, 688), (325, 326, 955, 954), (511, 540, 1169, 1140), (634, 635, 1259, 1258), (676, 801, 1424, 1300), (359, 370, 999, 988), (622, 621, 645, 662, 663, 646), (719, 738, 1361, 1342), (751, 750, 1373, 1374), (706, 705, 754, 755), (423, 396, 1025, 1052), (514, 488, 1117, 1143), (404, 206, 836, 1033), (540, 539, 1168, 1169), (776, 744, 1367, 1399), (295, 310, 939, 924), (644, 661, 1285, 1268), (541, 512, 1141, 1170), (468, 467, 497, 498), (632, 633, 1257, 1256), (708, 676, 1300, 1331), (902, 1351, 1350, 1325, 1326, 1297, 1296, 1324, 1349, 900, 901, 1374, 1373, 1402, 1403, 1375), (1289, 1314, 1364, 1365, 1366, 1367, 897, 896, 1315, 1316, 1346, 1347, 1317, 1290), (1182, 1181, 1234, 1233, 1258, 1259, 1274, 1275), (848, 1049, 1050, 1079, 1080, 1051, 1024, 1023, 1048, 1107, 1108, 1109, 1110, 849), (1199, 1198, 1282, 1281, 892, 893, 1284, 1283), (1305, 1304, 1358, 908, 1413, 918, 919), (916, 1331, 1300, 1424), (1330, 1299, 1329, 1378, 1379), (935, 934, 952, 953), (927, 926, 943, 944), (951, 933, 932, 948, 960, 961, 949, 950, 974, 973, 987, 988, 999, 1000, 989, 990, 976, 975), (959, 958, 815, 814, 957, 956, 995, 819, 820, 998, 986, 985, 997, 996, 984, 971, 972, 816), (991, 992, 981, 968, 967, 980, 979, 966, 965, 817, 818), (1017, 1071, 1072, 1043, 1044, 1073, 1074, 1018), (947, 931, 930, 956, 957, 945, 946, 958, 959), (812, 940, 941, 954, 955, 942, 925, 924, 939, 965, 966, 967, 968, 813), (853, 824, 823, 1083, 1116, 1115, 822, 821, 1114, 1142, 1143, 1117, 852), (870, 1170, 1141, 1140, 1169, 1168, 1139, 1138, 1167, 869), (1164, 1165, 1137, 1110, 1109, 1136, 1135, 1108, 1107, 866, 867), (1074, 1073, 844, 843, 1072, 1071, 842, 1101, 1102, 862, 863), (1034, 1012, 1011, 1031, 1063, 1064, 1032, 1033, 836, 835, 1092, 1122, 1123, 1093, 1094, 1124, 1125), (1008, 1007, 829, 828, 1006, 1005, 827, 826, 1004, 1003, 825, 1084, 1085, 1042, 1086, 1087, 1118, 1119), (1062, 1061, 831, 830, 1060, 1059, 1144, 854, 855, 1147, 1121, 1120, 1146, 1145, 1088, 1089, 832), (937, 962, 977, 978, 964, 963, 938, 923, 922, 936), (1030, 1010, 1009, 1059, 1060, 1028, 1029, 1061, 1062), (1056, 1027, 1026, 1053, 1081, 1082, 1054, 1055, 851, 850, 1111, 1138, 1139, 1112, 1113, 1140, 1141), (1078, 1077, 846, 845, 1076, 1075, 1160, 864, 865, 1163, 1134, 1133, 1162, 1161, 1105, 1106, 847), (857, 1151, 1125, 1124, 1150, 1149, 1123, 1122, 1148, 856), (1052, 1025, 1166, 868), (1047, 1022, 1021, 1075, 1076, 1045, 1046, 1077, 1078), (929, 928, 970, 969, 982, 983, 993, 994), (837, 1036, 1037, 1065, 1066, 1038, 1014, 1013, 1035, 1095, 1096, 1097, 1098, 838), (1041, 1016, 1015, 1067, 1068, 1039, 1040, 1069, 1070), (824, 1002, 1001, 1058, 1057, 821, 822, 823), (1197, 1196, 1215, 1216), (1243, 1242, 1241, 1264, 1265), (1211, 1212, 1193, 1192, 1210), (1221, 1172, 1171, 1218, 1250, 1251, 871, 1219, 1220, 872, 1252, 1253), (1178, 1177, 875, 874, 1176, 1175, 873, 1228, 1229, 887, 888), (1174, 1173, 1226, 1227), (1225, 1224, 877, 876, 1223, 1222, 1276, 889, 890, 1279, 1261, 1260, 1278, 1277, 1235, 1236, 878), (1020, 1019, 1104, 1103, 1131, 1132, 1158, 1159), (1210, 1192, 1209, 1241, 1242), (885, 1217, 1201, 1200, 884, 1268, 1269, 1247, 1248, 1270, 1271, 1249, 886), (895, 1288, 1271, 1270, 1287, 1286, 1269, 1268, 1285, 894), (1207, 1184, 1183, 1222, 1223, 1205, 1206, 1224, 1225), (834, 833, 1090, 1091), (1204, 1180, 1179, 1202, 1203, 1231, 1230, 1256, 1257, 1232), (1255, 1254, 1272, 1273), (1345, 1309, 1308, 1342, 1361, 1362, 1343, 1344, 1392, 1391, 1418, 1419, 1432, 1433, 1420, 1421, 1394, 1393), (917, 1332, 1301, 1425), (1379, 1378, 1377, 1404, 1405), (1341, 1307, 1306, 1338, 1359, 1360, 1339, 1340, 1388, 1387, 1414, 1415, 1430, 1431, 1416, 1417, 1390, 1389), (1334, 1333, 1352, 1353), (905, 1356, 1355, 1336, 1337, 1303, 1302, 1335, 1354, 903, 904, 1381, 1380, 1408, 1409, 1382), (1422, 1423, 1399, 1367, 1366, 1398, 1397, 1365, 1364, 912, 913), (908, 1358, 1357, 906, 1383, 1384, 907), (1328, 1327, 1376, 1404, 1377), (1370, 1369, 1368, 1400, 1401), (1321, 1320, 1370, 1401, 1371), (1407, 1406, 1426, 1427), (1413, 908, 1385, 1412, 1411, 1384, 1383, 1410, 1428, 1429), (1299, 1298, 1327, 1328, 1329), (1320, 1321, 1292, 1291, 1319), (1319, 1291, 1318, 1368, 1369), (1313, 1312, 911, 910, 1311, 1310, 909, 1395, 1396, 920, 921), (1295, 1294, 1323, 1293, 1322, 1348, 898, 1372, 899, 914, 915), (1363, 1195, 1194, 1213, 1214, 1246, 1245, 1266, 1267, 1386), (1212, 1211, 1243, 1265, 1244), (1191, 1190, 883, 882, 1189, 1188, 881, 880, 1187, 1186, 879, 1237, 1238, 1434, 1239, 1240, 1262, 1263), (1185, 1280, 891, 1208), (1152, 1153, 1128, 1098, 1097, 1127, 1126, 1096, 1095, 858, 859), (1070, 1069, 840, 839, 1068, 1067, 1154, 860, 861, 1157, 1130, 1129, 1156, 1155, 1099, 1100, 841), (810, 797, 1420, 1433), (551, 550, 1177, 1178), (400, 432, 1061, 1029), (561, 251, 881, 1188), (767, 766, 1389, 1390), (732, 713, 1336, 1355), (365, 300, 929, 994), (707, 675, 1299, 1330), (478, 236, 866, 1107), (636, 654, 1278, 1260), (337, 338, 967, 966), (796, 809, 1432, 1419), (553, 552, 1179, 1180), (431, 399, 1028, 1060), (250, 560, 1187, 880), (769, 768, 1391, 1392), (712, 731, 1354, 1335), (450, 451, 1080, 1079), (354, 364, 993, 983), (780, 752, 1375, 1403), (534, 505, 1134, 1163), (648, 649, 1273, 1272), (653, 609, 1235, 1277), (243, 602, 1228, 873), (380, 430, 1059, 1009), (559, 249, 879, 1186), (771, 770, 1393, 1394), (259, 260, 890, 889), (730, 711, 1334, 1353), (336, 187, 817, 965), (452, 453, 1082, 1081), (272, 728, 1351, 902), (504, 533, 1162, 1133), (650, 651, 1275, 1274), (183, 182, 812, 813), (596, 652, 1276, 1222), (542, 592, 1218, 1171), (341, 340, 969, 970), (555, 554, 1181, 1182), (378, 199, 829, 1007), (599, 581, 1207, 1225), (772, 773, 1396, 1395), (262, 263, 893, 892), (710, 729, 1352, 1333), (303, 319, 948, 932), (726, 270, 900, 1349), (532, 476, 1105, 1161), (654, 653, 1277, 1278), (185, 184, 814, 815), (651, 555, 1182, 1275), (342, 343, 972, 971), (808, 793, 1416, 1431), (198, 377, 1006, 828), (580, 598, 1224, 1206), (775, 774, 1397, 1398), (264, 265, 895, 894), (727, 702, 1325, 1350), (455, 456, 1085, 1084), (672, 701, 1324, 1296), (446, 531, 1160, 1075), (581, 557, 1184, 1207), (635, 650, 1274, 1259), (278, 762, 1385, 908), (345, 344, 973, 974), (792, 807, 1430, 1415), (376, 197, 827, 1005), (557, 556, 1183, 1184), (597, 579, 1205, 1223), (267, 266, 896, 897), (777, 778, 1401, 1400), (701, 726, 1349, 1324), (457, 458, 1087, 1086), (698, 668, 1292, 1321), (530, 391, 1020, 1159), (652, 259, 889, 1276), (578, 553, 1180, 1204), (347, 346, 975, 976), (196, 375, 1004, 826), (560, 559, 1186, 1187), (556, 596, 1222, 1183), (270, 271, 901, 900), (779, 780, 1403, 1402), (724, 694, 1317, 1347), (459, 460, 1089, 1088), (667, 695, 1318, 1291), (503, 529, 1158, 1132), (658, 657, 1281, 1282), (595, 543, 1172, 1221), (348, 349, 978, 977), (265, 664, 1288, 895), (290, 681, 1305, 919), (374, 195, 825, 1003), (562, 561, 1188, 1189), (550, 245, 875, 1177), (781, 782, 1405, 1404), (693, 723, 1346, 1316), (461, 462, 1091, 1090), (745, 777, 1400, 1368), (233, 445, 1074, 863), (660, 659, 1283, 1284), (427, 398, 1027, 1056), (351, 350, 979, 980), (790, 289, 918, 1413), (194, 373, 1002, 824), (564, 563, 1190, 1191), (244, 549, 1176, 874), (273, 274, 904, 903), (784, 783, 1406, 1407), (266, 692, 1315, 896), (464, 465, 1094, 1093), (778, 748, 1371, 1401), (473, 232, 862, 1102), (663, 662, 1286, 1287), (238, 423, 1052, 868), (353, 354, 983, 982), (566, 565, 1192, 1193), (372, 429, 1058, 1001), (548, 243, 873, 1175), (277, 278, 908, 907), (785, 786, 1409, 1408), (770, 722, 1345, 1393), (800, 776, 1399, 1423), (528, 501, 1130, 1157), (666, 665, 1289, 1290), (258, 551, 1178, 888), (357, 356, 985, 986), (284, 799, 1422, 913), (568, 567, 1194, 1195), (334, 309, 938, 963), (282, 281, 910, 911), (789, 788, 1411, 1412), (721, 769, 1392, 1344), (467, 468, 1097, 1096), (744, 267, 897, 1367), (500, 527, 1156, 1129), (187, 188, 818, 817), (668, 667, 1291, 1292), (603, 257, 887, 1229), (358, 359, 988, 987), (804, 784, 1407, 1427), (418, 393, 1022, 1047), (791, 792, 1415, 1414), (766, 718, 1341, 1389), (694, 666, 1290, 1317), (526, 470, 1099, 1155), (671, 670, 1294, 1295), (649, 630, 1255, 1273), (360, 361, 990, 989), (783, 803, 1426, 1406), (571, 570, 1196, 1197), (283, 284, 913, 912), (793, 794, 1417, 1416), (717, 765, 1388, 1340), (470, 471, 1100, 1099), (699, 725, 1348, 1322), (438, 525, 1154, 1067), (629, 648, 1272, 1254), (362, 363, 992, 991), (324, 306, 935, 953), (623, 256, 886, 1249), (419, 478, 1107, 1048), (795, 796, 1419, 1418), (472, 473, 1102, 1101), (700, 669, 1293, 1323), (466, 228, 858, 1095), (189, 190, 820, 819), (673, 672, 1296, 1297), (364, 365, 994, 993), (305, 323, 952, 934), (255, 591, 1217, 885), (573, 572, 1198, 1199), (390, 475, 1104, 1019), (588, 620, 1246, 1214), (797, 798, 1421, 1420), (761, 277, 907, 1384), (475, 474, 1103, 1104), (749, 269, 899, 1372), (522, 496, 1125, 1151), (675, 674, 1298, 1299), (368, 367, 996, 997), (575, 574, 1200, 1201), (406, 466, 1095, 1035), (618, 586, 1212, 1244), (285, 286, 915, 914), (799, 800, 1423, 1422), (276, 760, 1383, 906), (476, 477, 1106, 1105), (725, 268, 898, 1348), (495, 521, 1150, 1124), (192, 193, 823, 822), (370, 371, 1000, 999), (576, 577, 1203, 1202), (462, 204, 834, 1091), (585, 617, 1243, 1211), (661, 264, 894, 1285), (759, 275, 905, 1382), (740, 568, 1195, 1363), (520, 494, 1123, 1149), (373, 372, 1001, 1002), (579, 580, 1206, 1205), (397, 424, 1053, 1026), (616, 584, 1210, 1242), (803, 804, 1427, 1426), (274, 758, 1381, 904), (479, 480, 1109, 1108), (643, 763, 1386, 1267), (493, 519, 1148, 1122), (197, 196, 826, 827), (679, 678, 1302, 1303), (375, 374, 1003, 1004), (315, 298, 927, 944), (584, 585, 1211, 1210), (220, 482, 1111, 850), (583, 615, 1241, 1209), (805, 806, 1429, 1428), (572, 658, 1282, 1198), (641, 618, 1244, 1265), (518, 492, 1121, 1147), (199, 198, 828, 829), (681, 680, 1304, 1305), (377, 376, 1005, 1006), (297, 314, 943, 926), (538, 239, 869, 1167), (554, 608, 1234, 1181), (807, 808, 1431, 1430), (659, 573, 1199, 1283), (483, 484, 1113, 1112), (586, 566, 1193, 1212), (491, 517, 1146, 1120), (201, 200, 830, 831), (684, 683, 1306, 1307), (379, 378, 1007, 1008), (587, 588, 1214, 1213), (240, 541, 1170, 870), (606, 578, 1204, 1232), (809, 810, 1433, 1432), (756, 707, 1330, 1379), (487, 486, 1115, 1116), (565, 583, 1209, 1192), (516, 459, 1088, 1145), (204, 203, 833, 834), (686, 685, 1308, 1309), (381, 380, 1009, 1010), (309, 294, 923, 938), (589, 590, 1216, 1215), (203, 461, 1090, 833), (577, 605, 1231, 1203), (186, 330, 959, 816), (706, 755, 1378, 1329), (489, 490, 1119, 1118), (615, 640, 1264, 1241), (430, 515, 1144, 1059), (206, 205, 835, 836), (688, 687, 1310, 1311), (383, 382, 1011, 1012), (293, 307, 936, 922), (286, 671, 1295, 915), (593, 594, 1220, 1219), (322, 304, 933, 951), (396, 537, 1166, 1025), (289, 290, 919, 918), (329, 185, 815, 958), (754, 705, 1328, 1377), (492, 491, 1120, 1121), (249, 611, 1237, 879), (223, 194, 824, 853), (208, 207, 837, 838), (690, 689, 1312, 1313), (385, 384, 1013, 1014), (332, 320, 949, 961), (269, 285, 914, 899), (512, 427, 1056, 1141), (601, 546, 1174, 1227), (184, 328, 957, 814), (704, 753, 1376, 1327), (811, 613, 1239, 1434), (488, 222, 852, 1117), (210, 209, 839, 840), (692, 693, 1316, 1315), (387, 386, 1015, 1016), (319, 331, 960, 948), (484, 511, 1140, 1113), (545, 600, 1226, 1173), (212, 472, 1101, 842), (752, 272, 902, 1375), (426, 221, 851, 1055), (612, 811, 1434, 1238), (313, 296, 925, 942), (214, 213, 843, 844), (696, 697, 1320, 1319), (714, 679, 1303, 1337), (389, 388, 1017, 1018), (330, 318, 947, 959), (558, 656, 1280, 1185), (235, 534, 1163, 865), (647, 623, 1249, 1271), (271, 751, 1374, 901), (498, 497, 1126, 1127), (453, 425, 1054, 1082), (582, 558, 1185, 1208), (216, 215, 845, 846), (317, 329, 958, 946), (656, 261, 891, 1280), (481, 219, 849, 1110), (622, 646, 1270, 1248), (291, 292, 921, 920), (188, 362, 991, 818), (268, 749, 1372, 898), (501, 500, 1129, 1130), (424, 452, 1081, 1053), (471, 211, 841, 1100), (702, 703, 1326, 1325), (219, 218, 848, 849), (391, 390, 1019, 1020), (328, 316, 945, 957), (600, 601, 1227, 1226), (510, 483, 1112, 1139), (645, 621, 1247, 1269), (217, 449, 1078, 847), (748, 698, 1321, 1371), (502, 503, 1132, 1131), (451, 422, 1051, 1080), (412, 387, 1016, 1041), (221, 220, 850, 851), (301, 327, 956, 930), (741, 283, 912, 1364), (602, 603, 1229, 1228), (482, 509, 1138, 1111), (254, 644, 1268, 884), (448, 216, 846, 1077), (294, 293, 922, 923), (697, 747, 1370, 1320), (421, 450, 1079, 1050), (505, 504, 1133, 1134), (524, 499, 1128, 1153), (705, 706, 1329, 1328), (339, 183, 813, 968), (326, 313, 942, 955), (393, 392, 1021, 1022), (280, 772, 1395, 909), (605, 604, 1230, 1231), (508, 481, 1110, 1137), (619, 642, 1266, 1245), (215, 447, 1076, 845), (296, 295, 924, 925), (746, 696, 1319, 1369), (218, 420, 1049, 848), (507, 506, 1135, 1136), (469, 208, 838, 1098), (711, 710, 1333, 1334), (363, 352, 981, 992), (312, 325, 954, 941), (395, 394, 1023, 1024), (722, 686, 1309, 1345), (480, 507, 1136, 1109), (241, 593, 1219, 871), (444, 214, 844, 1073), (298, 297, 926, 927), (695, 745, 1368, 1318), (449, 418, 1047, 1078), (384, 406, 1035, 1013), (366, 189, 819, 995), (713, 714, 1337, 1336), (182, 311, 940, 812), (398, 397, 1026, 1027), (685, 719, 1342, 1308), (506, 479, 1108, 1135), (608, 607, 1233, 1234), (639, 564, 1191, 1263), (213, 443, 1072, 843), (691, 741, 1364, 1314), (417, 448, 1077, 1046), (422, 395, 1024, 1051), (409, 385, 1014, 1038), (190, 369, 998, 820), (716, 717, 1340, 1339), (346, 322, 951, 975), (399, 400, 1029, 1028), (718, 684, 1307, 1341), (474, 502, 1131, 1103), (609, 610, 1236, 1235), (614, 638, 1262, 1240), (300, 299, 928, 929), (442, 212, 842, 1071), (798, 771, 1394, 1421), (447, 416, 1045, 1076), (477, 217, 847, 1106), (227, 522, 1151, 857), (222, 223, 853, 852), (720, 721, 1344, 1343), (703, 673, 1297, 1326), (403, 404, 1033, 1032), (321, 345, 974, 950), (683, 715, 1338, 1306), (499, 469, 1098, 1128), (611, 612, 1238, 1237), (607, 634, 1258, 1233), (302, 301, 930, 931), (211, 441, 1070, 841), (768, 795, 1418, 1391), (531, 234, 864, 1160), (392, 446, 1075, 1021), (519, 226, 856, 1148), (224, 225, 855, 854), (723, 724, 1347, 1346), (407, 408, 1037, 1036), (299, 341, 970, 928), (806, 790, 1413, 1429), (468, 498, 1127, 1097), (613, 614, 1240, 1239), (594, 242, 872, 1220), (304, 303, 932, 933), (440, 210, 840, 1069), (794, 767, 1390, 1417), (445, 389, 1018, 1074), (205, 463, 1092, 835), (226, 227, 857, 856), (728, 727, 1350, 1351), (670, 700, 1323, 1294), (410, 411, 1040, 1039), (310, 336, 965, 939), (787, 805, 1428, 1410), (497, 467, 1096, 1126), (604, 632, 1256, 1230), (306, 305, 934, 935), (209, 439, 1068, 839), (764, 791, 1414, 1387), (308, 333, 962, 937), (415, 444, 1073, 1044), (382, 402, 1031, 1011), (228, 229, 859, 858), (729, 730, 1353, 1352), (669, 699, 1322, 1293), (231, 528, 1157, 861), (361, 347, 976, 990), (734, 276, 906, 1357), (617, 616, 1242, 1243), (496, 405, 1034, 1125), (307, 308, 937, 936), (202, 433, 1062, 832), (762, 789, 1412, 1385), (513, 514, 1143, 1142), (443, 414, 1043, 1072), (405, 383, 1012, 1034), (591, 575, 1201, 1217), (230, 231, 861, 860), (733, 732, 1355, 1356), (414, 415, 1044, 1043), (344, 358, 987, 973), (786, 759, 1382, 1409), (620, 619, 1245, 1246), (465, 495, 1124, 1094), (311, 312, 941, 940), (432, 201, 831, 1061), (788, 761, 1384, 1411), (517, 516, 1145, 1146), (225, 518, 1147, 855), (590, 571, 1197, 1216), (232, 233, 863, 862), (735, 734, 1357, 1358), (416, 417, 1046, 1045), (355, 342, 971, 984), (275, 733, 1356, 905), (261, 582, 1208, 891), (494, 464, 1093, 1123), (627, 595, 1221, 1253), (200, 431, 1060, 830), (760, 787, 1410, 1383), (521, 520, 1149, 1150), (441, 412, 1041, 1070), (515, 224, 854, 1144), (570, 589, 1215, 1196), (736, 737, 1360, 1359), (420, 421, 1050, 1049), (340, 353, 982, 969), (731, 273, 903, 1354), (621, 622, 1248, 1247), (463, 493, 1122, 1092), (242, 626, 1252, 872), (314, 315, 944, 943), (237, 535, 1164, 867), (757, 785, 1408, 1380), (523, 524, 1153, 1152), (411, 440, 1069, 1040), (460, 202, 832, 1089), (738, 739, 1362, 1361), (425, 426, 1055, 1054), (352, 339, 968, 981), (678, 712, 1335, 1302), (624, 625, 1251, 1250), (490, 379, 1008, 1119), (625, 241, 871, 1251), (763, 740, 1363, 1386), (527, 526, 1155, 1156), (439, 410, 1039, 1068), (401, 381, 1010, 1030), (567, 587, 1213, 1194), (234, 235, 865, 864), (429, 428, 1057, 1058), (338, 351, 980, 967), (677, 802, 1425, 1301), (626, 627, 1253, 1252), (458, 489, 1118, 1087), (592, 624, 1250, 1218), (316, 317, 946, 945), (574, 254, 884, 1200), (529, 530, 1159, 1158), (386, 438, 1067, 1015), (195, 455, 1084, 825), (236, 237, 867, 866), (742, 743, 1366, 1365), (689, 282, 911, 1312), (350, 337, 966, 979), (288, 709, 1332, 917), (454, 487, 1116, 1083), (664, 647, 1271, 1288), (320, 321, 950, 949), (229, 523, 1152, 859), (533, 532, 1161, 1162), (437, 409, 1038, 1066), (456, 413, 1042, 1085), (239, 240, 870, 869), (281, 688, 1311, 910), (349, 335, 964, 978), (709, 677, 1301, 1332), (630, 629, 1254, 1255), (486, 192, 822, 1115), (646, 663, 1287, 1270), (318, 302, 931, 947), (750, 779, 1402, 1373), (408, 436, 1065, 1037), (413, 457, 1086, 1042), (245, 244, 874, 875), (687, 280, 909, 1310), (434, 435, 1064, 1063), (333, 348, 977, 962), (802, 288, 917, 1425), (665, 691, 1314, 1289), (191, 485, 1114, 821), (662, 645, 1269, 1286), (323, 324, 953, 952), (343, 186, 816, 972), (535, 536, 1165, 1164), (207, 407, 1036, 837), (193, 454, 1083, 823), (537, 238, 868, 1166), (747, 746, 1369, 1370), (739, 720, 1343, 1362), (436, 437, 1066, 1065), (371, 360, 989, 1000), (485, 542, 543, 595, 223, 222, 488, 514, 513), (607, 578, 606, 753, 704, 674, 675, 707, 650, 635, 634), (227, 555, 651, 650, 707, 756, 801, 652, 596, 556, 228, 466, 406, 384, 385, 409, 437, 436, 408, 407, 207, 208, 469, 499, 581, 599, 248, 610, 609, 653, 654, 636, 637, 655, 708, 802, 677, 709, 582, 261, 656, 525, 438, 386, 387, 412, 349, 348, 333, 308, 307, 293, 294, 310, 295, 296, 313, 326, 325, 312, 311, 182, 183, 339, 352, 389, 445, 233, 564, 639, 711, 730, 784, 804, 731, 712, 615, 583, 565, 566, 586, 529, 503, 502, 474, 475, 390, 314, 297, 298, 315, 299, 300, 365, 364, 418, 449, 217, 477, 476, 532, 533, 504, 505, 534, 681, 290, 736, 715, 569, 236, 478, 419, 366, 327, 301, 302, 318, 319, 303, 304, 322, 346, 347, 361, 360, 371, 370, 359, 358, 344, 345, 321, 320, 332, 331, 537, 396, 423, 660, 263, 280, 687, 661, 644, 254, 538, 509, 482, 220, 221, 426, 425, 453, 452, 424, 323, 305, 306, 324, 427, 512, 541, 623, 647, 664, 690, 292, 181, 176, 177, 180, 283, 741, 691, 624, 592, 542, 485, 191, 428, 429, 372, 373, 194, 223, 595, 627, 694, 724, 723, 693, 692, 266, 267, 744, 776, 745, 695, 628, 544, 195, 374, 375, 196, 197, 376, 377, 198, 199, 378, 379, 490, 547, 631, 698, 748, 749, 268, 725, 699, 669, 243, 548, 515, 430, 380, 381, 401, 433, 202, 460, 459, 516, 517, 491, 492, 518, 551, 258, 671, 286, 726, 701, 461, 203, 204, 462, 578, 607, 608, 1435, 226, 519, 493, 463, 205, 206, 404, 403, 435, 434, 402, 382, 383, 405, 496, 522), (1435, 608, 554, 555, 227, 226)])
me_plane.use_remesh_preserve_volume = False
me_plane.use_remesh_preserve_attributes = False
me_plane.use_mirror_vertex_groups = False
me_plane.update()

# ---- objects
ob_plane = bpy.data.objects.new('Plane', me_plane)

# ---- transforms, parenting, visibility, modifiers, constraints
ob_plane.location = (0.0, 0.0, 0.0)
ob_plane.lineart.crease_threshold = 0.0

# ---- collection membership
col_collection_1.objects.link(ob_plane)

# ---- scene / render settings (as saved in the file)
scene.frame_start = 1; scene.frame_end = 250; scene.frame_set(0)
scene.render.engine = 'BLENDER_EEVEE_NEXT'
scene.render.resolution_percentage = 50
scene.render.dither_intensity = 0.0
scene.cycles.use_denoising = False
scene.cycles.samples = 10
scene.cycles.sampling_pattern = 'TABULATED_SOBOL'
scene.cycles.light_sampling_threshold = 0.0
scene.cycles.use_adaptive_sampling = False
scene.cycles.use_light_tree = False
scene.cycles.blur_glossy = 0.0
scene.cycles.pixel_filter_type = 'GAUSSIAN'
scene.cycles.sample_clamp_indirect = 0.0
scene.view_settings.view_transform = 'Standard'
bpy.context.view_layer.update()

# ---- added for rendering (the .blend has no active camera and no usable light): camera, sun
cam_auto = bpy.data.cameras.new('AutoCamera')
cam_auto.lens = 50.0
cam_auto.sensor_width = 36.0
cam_auto.clip_end = 2175.52
ob_auto_camera = bpy.data.objects.new('AutoCamera', cam_auto)
scene.collection.objects.link(ob_auto_camera)
ob_auto_camera.location = (163.961, -108.754, 102.019)
ob_auto_camera.rotation_euler = (1.09748, -7.21219e-08, 0.694738)
scene.camera = ob_auto_camera
light_auto_sun = bpy.data.lights.new('AutoSun', 'SUN')
light_auto_sun.energy = 3.0
light_auto_sun.angle = 0.0523599
ob_auto_sun = bpy.data.objects.new('AutoSun', light_auto_sun)
scene.collection.objects.link(ob_auto_sun)
ob_auto_sun.rotation_euler = (0.872665, 0.174533, 0.523599)
bpy.context.view_layer.update()
